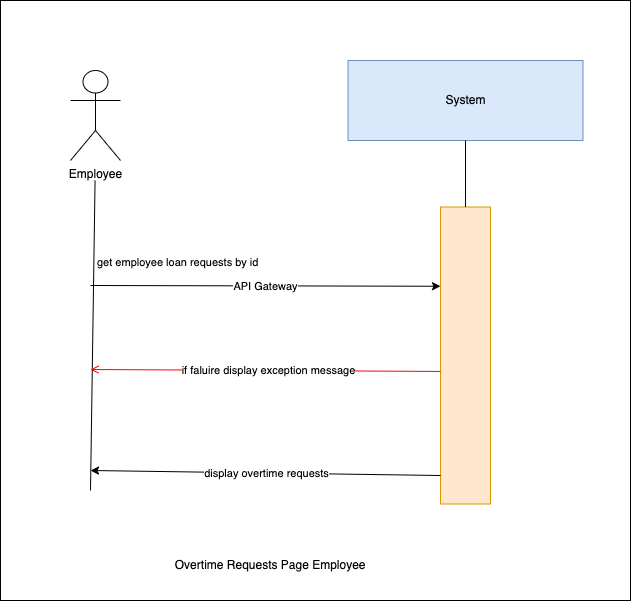

The diagram above was exported from draw.io. Its source (the exported page's mxGraphModel, read from the mxfile embedded in the PNG):
<mxGraphModel dx="1030" dy="500" grid="1" gridSize="10" guides="1" tooltips="1" connect="1" arrows="1" fold="1" page="1" pageScale="1" pageWidth="850" pageHeight="1100" background="#ffffff" math="0" shadow="0">
  <root>
    <mxCell id="0" />
    <mxCell id="1" parent="0" />
    <mxCell id="9" value="" style="whiteSpace=wrap;html=1;" vertex="1" parent="1">
      <mxGeometry x="140" y="230" width="630" height="600" as="geometry" />
    </mxCell>
    <mxCell id="0XNInrx-Nnn9Z4QuyvJh-1" value="System" style="rounded=0;whiteSpace=wrap;html=1;fillColor=#dae8fc;strokeColor=#6c8ebf;" parent="1" vertex="1">
      <mxGeometry x="487.5" y="290" width="235" height="80" as="geometry" />
    </mxCell>
    <mxCell id="0XNInrx-Nnn9Z4QuyvJh-2" value="" style="rounded=0;whiteSpace=wrap;html=1;fillColor=#ffe6cc;strokeColor=#d79b00;" parent="1" vertex="1">
      <mxGeometry x="580" y="436.5" width="50" height="297" as="geometry" />
    </mxCell>
    <mxCell id="0XNInrx-Nnn9Z4QuyvJh-3" value="" style="endArrow=none;html=1;rounded=0;entryX=0.5;entryY=1;entryDx=0;entryDy=0;exitX=0.5;exitY=0;exitDx=0;exitDy=0;" parent="1" source="0XNInrx-Nnn9Z4QuyvJh-2" target="0XNInrx-Nnn9Z4QuyvJh-1" edge="1">
      <mxGeometry width="50" height="50" relative="1" as="geometry">
        <mxPoint x="439" y="780" as="sourcePoint" />
        <mxPoint x="489" y="730" as="targetPoint" />
      </mxGeometry>
    </mxCell>
    <mxCell id="0XNInrx-Nnn9Z4QuyvJh-4" value="" style="endArrow=classic;html=1;rounded=0;entryX=0;entryY=0.25;entryDx=0;entryDy=0;" parent="1" edge="1">
      <mxGeometry relative="1" as="geometry">
        <mxPoint x="230" y="515" as="sourcePoint" />
        <mxPoint x="580" y="515.75" as="targetPoint" />
        <Array as="points" />
      </mxGeometry>
    </mxCell>
    <mxCell id="0XNInrx-Nnn9Z4QuyvJh-5" value="API Gateway" style="edgeLabel;resizable=0;html=1;;align=center;verticalAlign=middle;" parent="0XNInrx-Nnn9Z4QuyvJh-4" connectable="0" vertex="1">
      <mxGeometry relative="1" as="geometry" />
    </mxCell>
    <mxCell id="0XNInrx-Nnn9Z4QuyvJh-6" value="" style="endArrow=none;html=1;rounded=0;entryX=0.462;entryY=1;entryDx=0;entryDy=0;entryPerimeter=0;" parent="1" edge="1">
      <mxGeometry width="50" height="50" relative="1" as="geometry">
        <mxPoint x="230" y="720" as="sourcePoint" />
        <mxPoint x="234.57000000000016" y="410" as="targetPoint" />
      </mxGeometry>
    </mxCell>
    <mxCell id="0XNInrx-Nnn9Z4QuyvJh-7" value="Employee" style="shape=umlActor;verticalLabelPosition=bottom;verticalAlign=top;html=1;outlineConnect=0;" parent="1" vertex="1">
      <mxGeometry x="210" y="300" width="50" height="90" as="geometry" />
    </mxCell>
    <mxCell id="0XNInrx-Nnn9Z4QuyvJh-8" value="&amp;nbsp;Overtime Requests Page Employee" style="text;html=1;align=center;verticalAlign=middle;resizable=0;points=[];autosize=1;strokeColor=none;fillColor=none;" parent="1" vertex="1">
      <mxGeometry x="297.5" y="780" width="220" height="30" as="geometry" />
    </mxCell>
    <mxCell id="0XNInrx-Nnn9Z4QuyvJh-9" value="" style="endArrow=classic;html=1;rounded=0;" parent="1" edge="1">
      <mxGeometry relative="1" as="geometry">
        <mxPoint x="580" y="705" as="sourcePoint" />
        <mxPoint x="230" y="700" as="targetPoint" />
        <Array as="points" />
      </mxGeometry>
    </mxCell>
    <mxCell id="0XNInrx-Nnn9Z4QuyvJh-10" value="display overtime requests" style="edgeLabel;resizable=0;html=1;;align=center;verticalAlign=middle;" parent="0XNInrx-Nnn9Z4QuyvJh-9" connectable="0" vertex="1">
      <mxGeometry relative="1" as="geometry" />
    </mxCell>
    <mxCell id="4" value="get employee loan requests by id" style="edgeLabel;resizable=0;html=1;;align=left;verticalAlign=bottom;" parent="1" connectable="0" vertex="1">
      <mxGeometry x="235" y="500" as="geometry" />
    </mxCell>
    <mxCell id="7" value="" style="endArrow=open;strokeColor=#FF0000;endFill=1;rounded=0;exitX=0;exitY=0.382;exitDx=0;exitDy=0;exitPerimeter=0;" parent="1" edge="1">
      <mxGeometry relative="1" as="geometry">
        <mxPoint x="580" y="600.954" as="sourcePoint" />
        <mxPoint x="230" y="599" as="targetPoint" />
        <Array as="points" />
      </mxGeometry>
    </mxCell>
    <mxCell id="8" value="if faluire display&amp;nbsp;exception message" style="edgeLabel;html=1;align=center;verticalAlign=middle;resizable=0;points=[];" parent="7" vertex="1" connectable="0">
      <mxGeometry x="-0.0067" relative="1" as="geometry">
        <mxPoint x="1" as="offset" />
      </mxGeometry>
    </mxCell>
  </root>
</mxGraphModel>